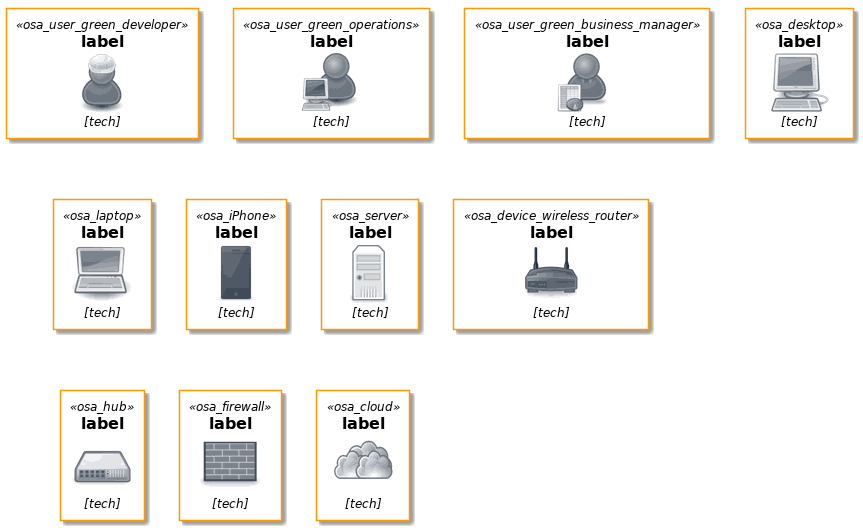

The diagram above was rendered by PlantUML. Its source (embedded in the PNG):
@startuml

skinparam backgroundColor white

skinparam note {
    BackgroundColor #F1FFFF
    BorderColor #2980B9
}

skinparam activity {
    BackgroundColor #BDE3FF
    ArrowColor #2980B9
    BorderColor #2980B9
    StartColor #227BC6
    EndColor #227BC6
    BarColor #227BC6
}

skinparam sequence {
    ArrowColor  #2980B9
    DividerBackgroundColor  #BDE3FF
    GroupBackgroundColor    #BDE3FF
    LifeLineBackgroundColor white
    LifeLineBorderColor #2980B9
    ParticipantBackgroundColor  #BDE3FF
    ParticipantBorderColor  #2980B9
    BoxLineColor    #2980B9
    BoxBackgroundColor  #DDDDDD
}

skinparam componentBackgroundColor    #BDE3FF
skinparam component {
    skinparam componentArrowColor #A80036
    skinparam BorderColor    #A80036
    skinparam InterfaceBackgroundColor   #BDE3FF
    skinparam InterfaceBorderColor   #A80036
}


skinparam stateBackgroundColor #BDE3FF
skinparam state {
    skinparam BorderColor #2980B9
    skinparam ArrowColor #2980B9
    skinparam StartColor black
    skinparam EndColor   black
}


skinparam stereotype {                  
    skinparam CBackgroundColor  #ADD1B2
    skinparam ABackgroundColor  #A9DCDF
    skinparam IBackgroundColor  #B4A7E5
    skinparam EBackgroundColor  #EB937F
}

skinparam actorBackgroundColor #BDE3FF
skinparam actor {
    skinparam BorderColor    #A80036
}

skinparam usecase {
    skinparam ArrowColor   #A80036
    skinparam BorderColor  #A80036
}

skinparam class {
    skinparam ArrowColor #A80036
    skinparam BackgroundColor    #BDE3FF
    skinparam BorderColor    #A80036
}


skinparam object {
    skinparam ArrowColor    #A80036
    skinparam BackgroundColor   #BDE3FF
    skinparam BorderColor   #A80036
}


skinparam packageBackgroundColor  #white
skinparam agentBackgroundColor  #BDE3FF
skinparam artifactBackgroundColor  #BDE3FF
skinparam boundaryBackgroundColor  #BDE3FF
skinparam cardBackgroundColor  #BDE3FF
skinparam cloudBackgroundColor  #BDE3FF
skinparam controlBackgroundColor  #BDE3FF
skinparam databaseBackgroundColor  #BDE3FF
skinparam entityBackgroundColor  #BDE3FF
skinparam fileBackgroundColor  #BDE3FF
skinparam folderBackgroundColor  #BDE3FF
skinparam frameBackgroundColor  #BDE3FF
skinparam interfaceBackgroundColor  #BDE3FF
skinparam nodeBackgroundColor  #BDE3FF
skinparam queueBackgroundColor  #BDE3FF
skinparam stackBackgroundColor  #BDE3FF
skinparam rectangleBackgroundColor  #BDE3FF
skinparam storageBackgroundColor  #BDE3FF
skinparam usecaseBackgroundColor #BDE3FF

!define osaPuml https://raw.githubusercontent.com/Crashedmind/PlantUML-opensecurityarchitecture2-icons/master
!include osaPuml/Common.puml
!include osaPuml/User/all.puml
!include osaPuml/Hardware/all.puml
!include osaPuml/Misc/all.puml
!include osaPuml/Server/all.puml
!include osaPuml/Site/all.puml


' Users
osa_user_green_developer(osa_user_green_developer, "label", "tech")
osa_user_green_operations(osa_user_green_operations, "label", "tech")
osa_user_green_business_manager(osa_user_green_business_manager, "label", "tech")

' Devices
osa_desktop(osa_desktop, "label", "tech")
osa_laptop(osa_laptop, "label", "tech")
osa_iPhone(osa_iPhone, "label", "tech")
osa_server(osa_server, "label", "tech")

' Network
osa_device_wireless_router(osa_device_wireless_router, "label", "tech")
osa_hub(osa_hub, "label", "tech")
osa_firewall(osa_firewall, "label", "tech")
osa_cloud(osa_cloud, "label", "tech")


@enduml